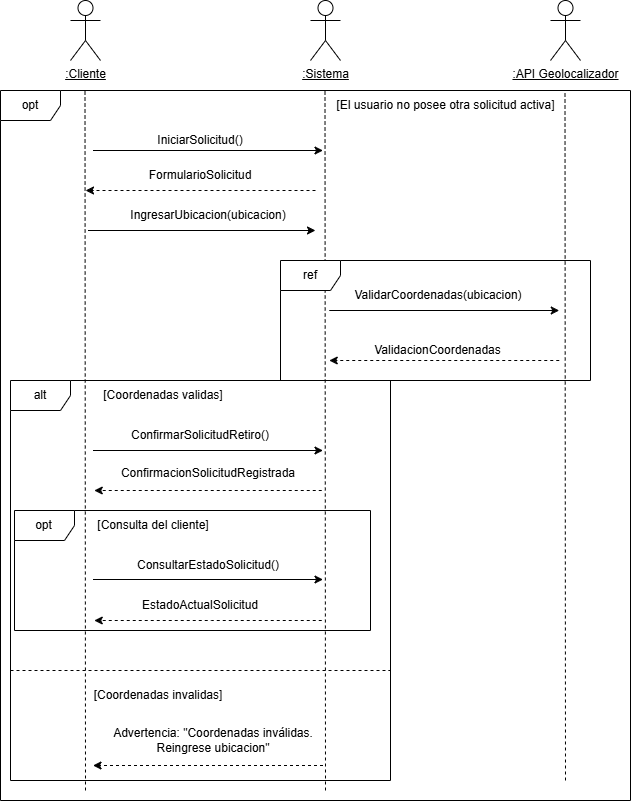

The diagram above was exported from draw.io. Its source (the exported page's mxGraphModel, read from the mxfile embedded in the PNG):
<mxGraphModel dx="1667" dy="897" grid="1" gridSize="10" guides="1" tooltips="1" connect="1" arrows="1" fold="1" page="1" pageScale="1" pageWidth="827" pageHeight="1169" math="0" shadow="0">
  <root>
    <mxCell id="0" />
    <mxCell id="1" parent="0" />
    <mxCell id="fiHD0ap0UMoJWcFjF2D2-1" parent="1" style="shape=umlActor;verticalLabelPosition=bottom;verticalAlign=top;html=1;outlineConnect=0;" value="&lt;u&gt;:Cliente&lt;/u&gt;" vertex="1">
      <mxGeometry height="60" width="30" x="170" y="50" as="geometry" />
    </mxCell>
    <mxCell id="fiHD0ap0UMoJWcFjF2D2-2" parent="1" style="shape=umlActor;verticalLabelPosition=bottom;verticalAlign=top;html=1;outlineConnect=0;" value="&lt;u&gt;:Sistema&lt;/u&gt;" vertex="1">
      <mxGeometry height="60" width="30" x="410" y="50" as="geometry" />
    </mxCell>
    <mxCell id="fiHD0ap0UMoJWcFjF2D2-3" parent="1" style="shape=umlActor;verticalLabelPosition=bottom;verticalAlign=top;html=1;outlineConnect=0;" value="&lt;u&gt;:API Geolocalizador&lt;/u&gt;" vertex="1">
      <mxGeometry height="60" width="30" x="650" y="50" as="geometry" />
    </mxCell>
    <mxCell id="fiHD0ap0UMoJWcFjF2D2-4" edge="1" parent="1" style="endArrow=none;dashed=1;html=1;rounded=0;" value="">
      <mxGeometry height="50" relative="1" width="50" as="geometry">
        <mxPoint x="185" y="840" as="sourcePoint" />
        <mxPoint x="184.5" y="140" as="targetPoint" />
      </mxGeometry>
    </mxCell>
    <mxCell id="fiHD0ap0UMoJWcFjF2D2-5" edge="1" parent="1" style="endArrow=none;dashed=1;html=1;rounded=0;" value="">
      <mxGeometry height="50" relative="1" width="50" as="geometry">
        <mxPoint x="425" y="840" as="sourcePoint" />
        <mxPoint x="424.5" y="140" as="targetPoint" />
      </mxGeometry>
    </mxCell>
    <mxCell id="fiHD0ap0UMoJWcFjF2D2-6" edge="1" parent="1" style="endArrow=none;dashed=1;html=1;rounded=0;" value="">
      <mxGeometry height="50" relative="1" width="50" as="geometry">
        <mxPoint x="665" y="830" as="sourcePoint" />
        <mxPoint x="664.5" y="140" as="targetPoint" />
      </mxGeometry>
    </mxCell>
    <mxCell id="fiHD0ap0UMoJWcFjF2D2-7" edge="1" parent="1" style="endArrow=classic;html=1;rounded=0;" value="">
      <mxGeometry height="50" relative="1" width="50" as="geometry">
        <mxPoint x="192.5" y="200" as="sourcePoint" />
        <mxPoint x="422.5" y="200" as="targetPoint" />
      </mxGeometry>
    </mxCell>
    <mxCell id="fiHD0ap0UMoJWcFjF2D2-8" parent="1" style="text;html=1;whiteSpace=wrap;strokeColor=none;fillColor=none;align=center;verticalAlign=middle;rounded=0;" value="IniciarSolicitud()" vertex="1">
      <mxGeometry height="20" width="60" x="270" y="180" as="geometry" />
    </mxCell>
    <mxCell id="fiHD0ap0UMoJWcFjF2D2-9" edge="1" parent="1" style="endArrow=classic;html=1;rounded=0;" value="">
      <mxGeometry height="50" relative="1" width="50" as="geometry">
        <Array as="points" />
        <mxPoint x="428.75" y="360" as="sourcePoint" />
        <mxPoint x="658.75" y="360" as="targetPoint" />
      </mxGeometry>
    </mxCell>
    <mxCell id="fiHD0ap0UMoJWcFjF2D2-10" parent="1" style="text;html=1;whiteSpace=wrap;strokeColor=none;fillColor=none;align=center;verticalAlign=middle;rounded=0;" value="ValidarCoordenadas(ubicacion)" vertex="1">
      <mxGeometry height="30" width="60" x="507.5" y="330" as="geometry" />
    </mxCell>
    <mxCell id="fiHD0ap0UMoJWcFjF2D2-13" edge="1" parent="1" style="endArrow=classic;html=1;rounded=0;dashed=1;" value="">
      <mxGeometry height="50" relative="1" width="50" as="geometry">
        <mxPoint x="658.75" y="410" as="sourcePoint" />
        <mxPoint x="428.75" y="410" as="targetPoint" />
      </mxGeometry>
    </mxCell>
    <mxCell id="fiHD0ap0UMoJWcFjF2D2-14" parent="1" style="text;html=1;whiteSpace=wrap;strokeColor=none;fillColor=none;align=center;verticalAlign=middle;rounded=0;" value="&lt;div&gt;ValidacionCoordenadas&lt;/div&gt;" vertex="1">
      <mxGeometry height="20" width="285" x="395" y="390" as="geometry" />
    </mxCell>
    <mxCell id="fiHD0ap0UMoJWcFjF2D2-18" edge="1" parent="1" style="endArrow=classic;html=1;rounded=0;" value="">
      <mxGeometry height="50" relative="1" width="50" as="geometry">
        <mxPoint x="192.5" y="500.00000000000006" as="sourcePoint" />
        <mxPoint x="422.5" y="500.00000000000006" as="targetPoint" />
      </mxGeometry>
    </mxCell>
    <mxCell id="fiHD0ap0UMoJWcFjF2D2-19" parent="1" style="text;html=1;whiteSpace=wrap;strokeColor=none;fillColor=none;align=center;verticalAlign=middle;rounded=0;" value="ConfirmarSolicitudRetiro()" vertex="1">
      <mxGeometry height="30" width="60" x="270" y="470" as="geometry" />
    </mxCell>
    <mxCell id="fiHD0ap0UMoJWcFjF2D2-20" parent="1" style="shape=umlFrame;whiteSpace=wrap;html=1;pointerEvents=0;" value="opt" vertex="1">
      <mxGeometry height="710" width="630" x="100" y="140" as="geometry" />
    </mxCell>
    <mxCell id="fiHD0ap0UMoJWcFjF2D2-21" parent="1" style="text;html=1;whiteSpace=wrap;strokeColor=none;fillColor=none;align=center;verticalAlign=middle;rounded=0;" value="[El usuario no posee otra solicitud activa]" vertex="1">
      <mxGeometry height="30" width="235" x="427.5" y="140" as="geometry" />
    </mxCell>
    <mxCell id="fiHD0ap0UMoJWcFjF2D2-26" parent="1" style="shape=umlFrame;whiteSpace=wrap;html=1;pointerEvents=0;" value="ref" vertex="1">
      <mxGeometry height="120" width="310" x="380" y="310" as="geometry" />
    </mxCell>
    <mxCell id="fiHD0ap0UMoJWcFjF2D2-27" edge="1" parent="1" style="endArrow=classic;html=1;rounded=0;dashed=1;" value="">
      <mxGeometry height="50" relative="1" width="50" as="geometry">
        <mxPoint x="421.25" y="540" as="sourcePoint" />
        <mxPoint x="193.75" y="540" as="targetPoint" />
      </mxGeometry>
    </mxCell>
    <mxCell id="fiHD0ap0UMoJWcFjF2D2-28" parent="1" style="text;html=1;whiteSpace=wrap;strokeColor=none;fillColor=none;align=center;verticalAlign=middle;rounded=0;" value="ConfirmacionSolicitudRegistrada" vertex="1">
      <mxGeometry height="25" width="60" x="277.5" y="510" as="geometry" />
    </mxCell>
    <mxCell id="7o221tl8qvJoVpWdUUkd-1" edge="1" parent="1" style="endArrow=classic;html=1;rounded=0;dashed=1;" value="">
      <mxGeometry height="50" relative="1" width="50" as="geometry">
        <mxPoint x="415" y="240" as="sourcePoint" />
        <mxPoint x="185" y="240" as="targetPoint" />
      </mxGeometry>
    </mxCell>
    <mxCell id="7o221tl8qvJoVpWdUUkd-2" parent="1" style="text;html=1;whiteSpace=wrap;strokeColor=none;fillColor=none;align=center;verticalAlign=middle;rounded=0;" value="FormularioSolicitud" vertex="1">
      <mxGeometry height="30" width="60" x="270" y="210" as="geometry" />
    </mxCell>
    <mxCell id="7o221tl8qvJoVpWdUUkd-3" edge="1" parent="1" style="endArrow=classic;html=1;rounded=0;" value="">
      <mxGeometry height="50" relative="1" width="50" as="geometry">
        <mxPoint x="187.5" y="280" as="sourcePoint" />
        <mxPoint x="415" y="280" as="targetPoint" />
      </mxGeometry>
    </mxCell>
    <mxCell id="7o221tl8qvJoVpWdUUkd-4" parent="1" style="text;html=1;whiteSpace=wrap;strokeColor=none;fillColor=none;align=center;verticalAlign=middle;rounded=0;" value="IngresarUbicacion(ubicacion)" vertex="1">
      <mxGeometry height="30" width="60" x="277.5" y="250" as="geometry" />
    </mxCell>
    <mxCell id="7o221tl8qvJoVpWdUUkd-6" parent="1" style="shape=umlFrame;whiteSpace=wrap;html=1;pointerEvents=0;" value="alt" vertex="1">
      <mxGeometry height="400" width="380" x="110" y="430" as="geometry" />
    </mxCell>
    <mxCell id="7o221tl8qvJoVpWdUUkd-8" parent="1" style="text;html=1;whiteSpace=wrap;strokeColor=none;fillColor=none;align=center;verticalAlign=middle;rounded=0;" value="[Coordenadas validas]" vertex="1">
      <mxGeometry height="30" width="150" x="187.5" y="430" as="geometry" />
    </mxCell>
    <mxCell id="7o221tl8qvJoVpWdUUkd-9" edge="1" parent="1" style="endArrow=none;dashed=1;html=1;rounded=0;" value="">
      <mxGeometry height="50" relative="1" width="50" as="geometry">
        <mxPoint x="110" y="720" as="sourcePoint" />
        <mxPoint x="490" y="720" as="targetPoint" />
      </mxGeometry>
    </mxCell>
    <mxCell id="7o221tl8qvJoVpWdUUkd-10" parent="1" style="text;html=1;whiteSpace=wrap;strokeColor=none;fillColor=none;align=center;verticalAlign=middle;rounded=0;" value="[Coordenadas invalidas]" vertex="1">
      <mxGeometry height="30" width="160" x="177.5" y="730" as="geometry" />
    </mxCell>
    <mxCell id="7o221tl8qvJoVpWdUUkd-11" edge="1" parent="1" style="endArrow=classic;html=1;rounded=0;dashed=1;" value="">
      <mxGeometry height="50" relative="1" width="50" as="geometry">
        <Array as="points" />
        <mxPoint x="422.5" y="815" as="sourcePoint" />
        <mxPoint x="192.5" y="815" as="targetPoint" />
      </mxGeometry>
    </mxCell>
    <mxCell id="7o221tl8qvJoVpWdUUkd-12" parent="1" style="text;html=1;whiteSpace=wrap;strokeColor=none;fillColor=none;align=center;verticalAlign=middle;rounded=0;" value="Advertencia: &quot;Coordenadas inválidas. Reingrese ubicacion&quot;" vertex="1">
      <mxGeometry height="30" width="230" x="197.5" y="775" as="geometry" />
    </mxCell>
    <mxCell id="aka-fHFwYUYlVVlm0EpM-1" parent="1" style="shape=umlFrame;whiteSpace=wrap;html=1;pointerEvents=0;" value="opt" vertex="1">
      <mxGeometry height="120" width="356" x="114" y="560" as="geometry" />
    </mxCell>
    <mxCell id="aka-fHFwYUYlVVlm0EpM-2" edge="1" parent="1" style="endArrow=classic;html=1;rounded=0;" value="">
      <mxGeometry height="50" relative="1" width="50" as="geometry">
        <mxPoint x="192.5" y="629" as="sourcePoint" />
        <mxPoint x="422.5" y="629" as="targetPoint" />
      </mxGeometry>
    </mxCell>
    <mxCell id="aka-fHFwYUYlVVlm0EpM-3" parent="1" style="text;html=1;whiteSpace=wrap;strokeColor=none;fillColor=none;align=center;verticalAlign=middle;rounded=0;" value="ConsultarEstadoSolicitud()" vertex="1">
      <mxGeometry height="30" width="60" x="277.5" y="600" as="geometry" />
    </mxCell>
    <mxCell id="aka-fHFwYUYlVVlm0EpM-4" edge="1" parent="1" style="endArrow=classic;html=1;rounded=0;dashed=1;" value="">
      <mxGeometry height="50" relative="1" width="50" as="geometry">
        <Array as="points">
          <mxPoint x="311.25" y="670" />
        </Array>
        <mxPoint x="421.25" y="670" as="sourcePoint" />
        <mxPoint x="193.75" y="670" as="targetPoint" />
      </mxGeometry>
    </mxCell>
    <mxCell id="aka-fHFwYUYlVVlm0EpM-5" parent="1" style="text;html=1;whiteSpace=wrap;strokeColor=none;fillColor=none;align=center;verticalAlign=middle;rounded=0;" value="EstadoActualSolicitud" vertex="1">
      <mxGeometry height="30" width="60" x="270" y="640" as="geometry" />
    </mxCell>
    <mxCell id="aka-fHFwYUYlVVlm0EpM-6" parent="1" style="text;html=1;whiteSpace=wrap;strokeColor=none;fillColor=none;align=center;verticalAlign=middle;rounded=0;" value="&lt;blockquote style=&quot;margin: 0 0 0 40px; border: none; padding: 0px;&quot;&gt;[Consulta del cliente]&lt;/blockquote&gt;" vertex="1">
      <mxGeometry height="30" width="160" x="152.5" y="560" as="geometry" />
    </mxCell>
  </root>
</mxGraphModel>